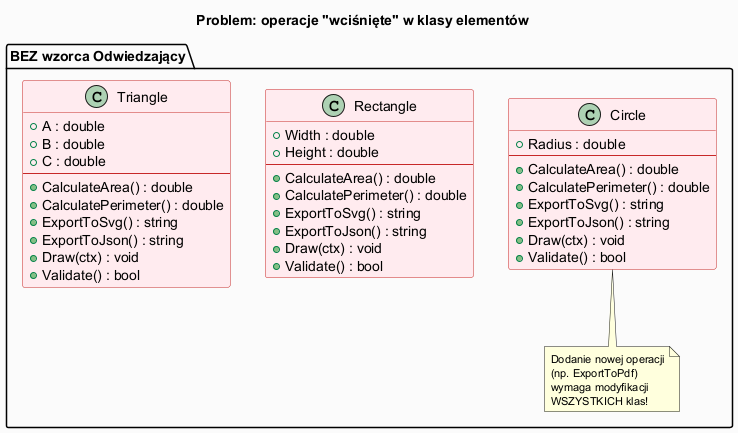

The diagram above was rendered by PlantUML. Its source (embedded in the PNG):
@startuml visitor_problem
skinparam backgroundColor #FAFAFA
skinparam classBackgroundColor #FFEBEE
skinparam classBorderColor #C62828
skinparam titleFontSize 14
skinparam noteFontSize 11

title Problem: operacje "wciśnięte" w klasy elementów

package "BEZ wzorca Odwiedzający" {

  class Circle {
    + Radius : double
    --
    + CalculateArea() : double
    + CalculatePerimeter() : double
    + ExportToSvg() : string
    + ExportToJson() : string
    + Draw(ctx) : void
    + Validate() : bool
  }

  class Rectangle {
    + Width : double
    + Height : double
    --
    + CalculateArea() : double
    + CalculatePerimeter() : double
    + ExportToSvg() : string
    + ExportToJson() : string
    + Draw(ctx) : void
    + Validate() : bool
  }

  class Triangle {
    + A : double
    + B : double
    + C : double
    --
    + CalculateArea() : double
    + CalculatePerimeter() : double
    + ExportToSvg() : string
    + ExportToJson() : string
    + Draw(ctx) : void
    + Validate() : bool
  }

  note bottom of Circle
    Dodanie nowej operacji
    (np. ExportToPdf)
    wymaga modyfikacji
    WSZYSTKICH klas!
  end note
}

@enduml